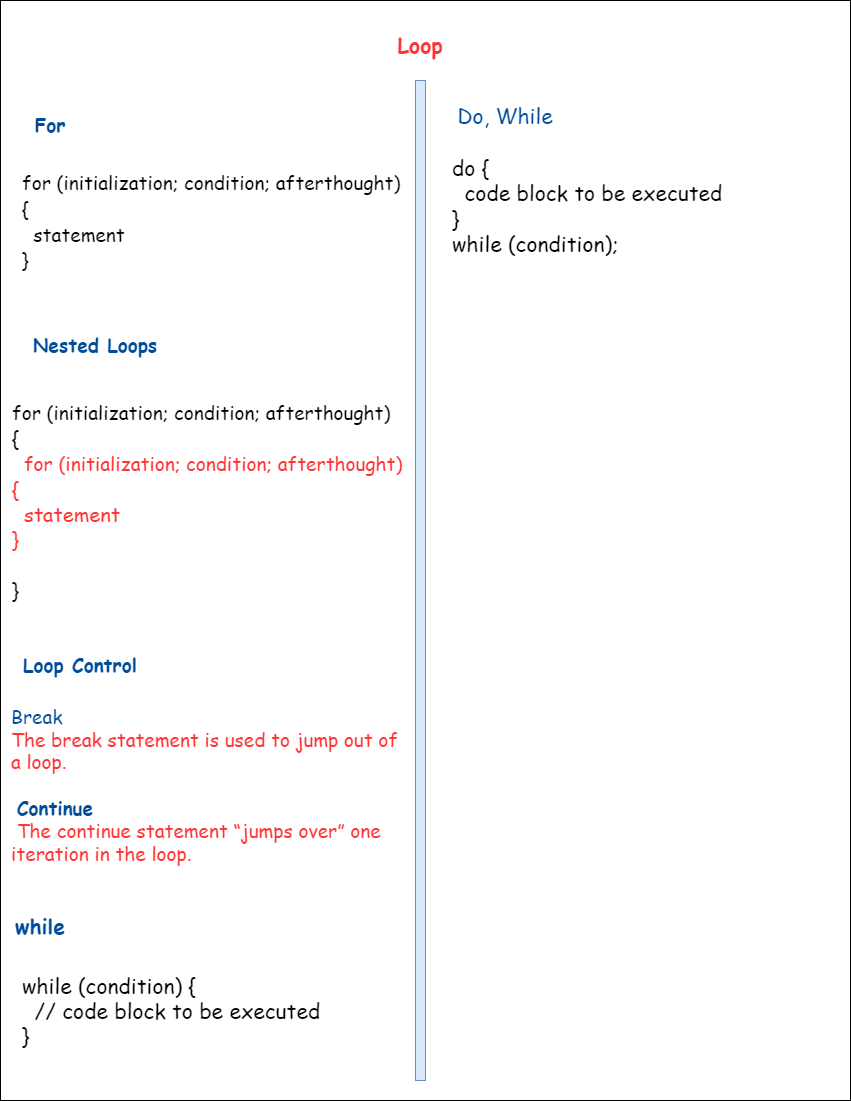

The diagram above was exported from draw.io. Its source (the exported page's mxGraphModel, read from the mxfile embedded in the PNG):
<mxGraphModel dx="1050" dy="629" grid="1" gridSize="10" guides="1" tooltips="1" connect="1" arrows="1" fold="1" page="1" pageScale="1" pageWidth="850" pageHeight="1100" math="0" shadow="0">
  <root>
    <mxCell id="0" />
    <mxCell id="1" parent="0" />
    <mxCell id="FaPvyDf42Jrg60UaUw2A-1" value="" style="rounded=0;whiteSpace=wrap;html=1;" vertex="1" parent="1">
      <mxGeometry width="850" height="1100" as="geometry" />
    </mxCell>
    <mxCell id="FaPvyDf42Jrg60UaUw2A-2" value="&lt;h4 style=&quot;font-size: 21px;&quot;&gt;&lt;font style=&quot;font-size: 21px;&quot; color=&quot;#ff3333&quot; face=&quot;Comic Sans MS&quot;&gt;Loop&lt;/font&gt;&lt;/h4&gt;" style="text;html=1;strokeColor=none;fillColor=none;align=center;verticalAlign=middle;whiteSpace=wrap;rounded=0;" vertex="1" parent="1">
      <mxGeometry x="370" y="30" width="100" height="30" as="geometry" />
    </mxCell>
    <mxCell id="FaPvyDf42Jrg60UaUw2A-3" value="" style="rounded=0;whiteSpace=wrap;html=1;fontFamily=Comic Sans MS;fontSize=21;fillColor=#dae8fc;strokeColor=#6c8ebf;" vertex="1" parent="1">
      <mxGeometry x="415" y="80" width="10" height="1000" as="geometry" />
    </mxCell>
    <mxCell id="FaPvyDf42Jrg60UaUw2A-4" value="&lt;font color=&quot;#000000&quot; style=&quot;font-size: 19px;&quot;&gt;for (initialization; condition; afterthought)&lt;br&gt;{&lt;br&gt;&amp;nbsp; statement&lt;br&gt;}&lt;br&gt;&lt;/font&gt;" style="text;html=1;strokeColor=none;fillColor=none;align=left;verticalAlign=middle;whiteSpace=wrap;rounded=0;fontSize=21;fontFamily=Comic Sans MS;fontColor=#FF3333;" vertex="1" parent="1">
      <mxGeometry x="20" y="150" width="395" height="140" as="geometry" />
    </mxCell>
    <mxCell id="FaPvyDf42Jrg60UaUw2A-5" value="&lt;font color=&quot;#004c99&quot;&gt;&lt;b&gt;For&lt;/b&gt;&lt;/font&gt;" style="text;html=1;strokeColor=none;fillColor=none;align=center;verticalAlign=middle;whiteSpace=wrap;rounded=0;fontSize=19;fontFamily=Comic Sans MS;fontColor=#000000;" vertex="1" parent="1">
      <mxGeometry x="20" y="110" width="60" height="30" as="geometry" />
    </mxCell>
    <mxCell id="FaPvyDf42Jrg60UaUw2A-6" value="&lt;b&gt;Nested Loops&lt;/b&gt;" style="text;html=1;strokeColor=none;fillColor=none;align=center;verticalAlign=middle;whiteSpace=wrap;rounded=0;fontSize=19;fontFamily=Comic Sans MS;fontColor=#004C99;" vertex="1" parent="1">
      <mxGeometry x="20" y="330" width="150" height="30" as="geometry" />
    </mxCell>
    <mxCell id="FaPvyDf42Jrg60UaUw2A-7" value="&lt;font style=&quot;&quot;&gt;&lt;font color=&quot;#000000&quot; style=&quot;&quot;&gt;&lt;font style=&quot;font-size: 19px;&quot;&gt;for (initialization; condition; afterthought)&lt;/font&gt;&lt;br&gt;&lt;span style=&quot;font-size: 20px;&quot;&gt;{&lt;/span&gt;&lt;br&gt;&lt;span style=&quot;font-size: 20px;&quot;&gt;&amp;nbsp;&amp;nbsp;&lt;/span&gt;&lt;/font&gt;&lt;font style=&quot;font-size: 19px;&quot;&gt;for (initialization; condition; afterthought)&lt;/font&gt;&lt;br style=&quot;border-color: var(--border-color); color: rgb(0, 0, 0);&quot;&gt;&lt;span style=&quot;font-size: 20px;&quot;&gt;{&lt;/span&gt;&lt;br style=&quot;border-color: var(--border-color);&quot;&gt;&lt;span style=&quot;font-size: 20px;&quot;&gt;&amp;nbsp; statement&lt;/span&gt;&lt;br style=&quot;border-color: var(--border-color);&quot;&gt;&lt;span style=&quot;font-size: 20px;&quot;&gt;}&lt;br&gt;&lt;/span&gt;&lt;/font&gt;&lt;font color=&quot;#000000&quot; style=&quot;font-size: 20px;&quot;&gt;&lt;font style=&quot;font-size: 20px;&quot;&gt;&lt;br&gt;}&lt;/font&gt;&lt;br&gt;&lt;/font&gt;" style="text;html=1;strokeColor=none;fillColor=none;align=left;verticalAlign=middle;whiteSpace=wrap;rounded=0;fontSize=21;fontFamily=Comic Sans MS;fontColor=#FF3333;" vertex="1" parent="1">
      <mxGeometry x="10" y="380" width="420" height="240" as="geometry" />
    </mxCell>
    <mxCell id="FaPvyDf42Jrg60UaUw2A-10" value="&lt;div style=&quot;text-align: left;&quot;&gt;&lt;span style=&quot;background-color: initial;&quot;&gt;&lt;font color=&quot;#004c99&quot;&gt;Break&lt;/font&gt;&lt;/span&gt;&lt;/div&gt;&lt;div style=&quot;text-align: left;&quot;&gt;&lt;span style=&quot;background-color: initial;&quot;&gt;The break statement is used to jump out of a loop.&lt;/span&gt;&lt;/div&gt;&lt;div style=&quot;text-align: left;&quot;&gt;&lt;span style=&quot;background-color: initial;&quot;&gt;&lt;br&gt;&lt;/span&gt;&lt;/div&gt;&lt;div style=&quot;text-align: left;&quot;&gt;&lt;span style=&quot;background-color: initial;&quot;&gt;&amp;nbsp;&lt;font color=&quot;#004c99&quot;&gt;&lt;b&gt;Continue&lt;/b&gt;&lt;/font&gt;&lt;/span&gt;&lt;/div&gt;&lt;div style=&quot;text-align: left;&quot;&gt;&lt;span style=&quot;background-color: initial;&quot;&gt;&amp;nbsp;The continue statement “jumps over” one iteration in the loop.&lt;/span&gt;&lt;/div&gt;" style="text;html=1;strokeColor=none;fillColor=none;align=center;verticalAlign=middle;whiteSpace=wrap;rounded=0;fontSize=19;fontFamily=Comic Sans MS;fontColor=#FF3333;" vertex="1" parent="1">
      <mxGeometry x="10" y="700" width="400" height="170" as="geometry" />
    </mxCell>
    <mxCell id="FaPvyDf42Jrg60UaUw2A-11" value="&lt;font color=&quot;#004c99&quot;&gt;&lt;b&gt;Loop Control&lt;br&gt;&lt;/b&gt;&lt;/font&gt;" style="text;html=1;strokeColor=none;fillColor=none;align=center;verticalAlign=middle;whiteSpace=wrap;rounded=0;fontSize=19;fontFamily=Comic Sans MS;fontColor=#FF3333;" vertex="1" parent="1">
      <mxGeometry x="20" y="650" width="120" height="30" as="geometry" />
    </mxCell>
    <mxCell id="FaPvyDf42Jrg60UaUw2A-12" value="&lt;b&gt;&lt;font style=&quot;font-size: 21px;&quot;&gt;while&lt;/font&gt;&lt;/b&gt;" style="text;html=1;strokeColor=none;fillColor=none;align=center;verticalAlign=middle;whiteSpace=wrap;rounded=0;fontSize=19;fontFamily=Comic Sans MS;fontColor=#004C99;" vertex="1" parent="1">
      <mxGeometry x="10" y="910" width="60" height="30" as="geometry" />
    </mxCell>
    <mxCell id="FaPvyDf42Jrg60UaUw2A-13" value="&lt;div&gt;&lt;font color=&quot;#000000&quot;&gt;while (condition) {&lt;/font&gt;&lt;/div&gt;&lt;div&gt;&lt;font color=&quot;#000000&quot;&gt;&amp;nbsp; // code block to be executed&lt;/font&gt;&lt;/div&gt;&lt;div&gt;&lt;font color=&quot;#000000&quot;&gt;}&lt;/font&gt;&lt;/div&gt;" style="text;html=1;strokeColor=none;fillColor=none;align=left;verticalAlign=middle;whiteSpace=wrap;rounded=0;fontSize=21;fontFamily=Comic Sans MS;fontColor=#004C99;" vertex="1" parent="1">
      <mxGeometry x="20" y="960" width="350" height="100" as="geometry" />
    </mxCell>
    <mxCell id="FaPvyDf42Jrg60UaUw2A-14" value="&lt;font color=&quot;#004c99&quot;&gt;Do, While&lt;/font&gt;" style="text;html=1;strokeColor=none;fillColor=none;align=center;verticalAlign=middle;whiteSpace=wrap;rounded=0;fontSize=21;fontFamily=Comic Sans MS;fontColor=#000000;" vertex="1" parent="1">
      <mxGeometry x="440" y="100" width="130" height="30" as="geometry" />
    </mxCell>
    <mxCell id="FaPvyDf42Jrg60UaUw2A-15" value="&lt;div&gt;&lt;font color=&quot;#000000&quot;&gt;do {&lt;/font&gt;&lt;/div&gt;&lt;div&gt;&lt;font color=&quot;#000000&quot;&gt;&amp;nbsp; code block to be executed&lt;/font&gt;&lt;/div&gt;&lt;div&gt;&lt;font color=&quot;#000000&quot;&gt;}&lt;/font&gt;&lt;/div&gt;&lt;div&gt;&lt;font color=&quot;#000000&quot;&gt;while (condition);&lt;/font&gt;&lt;/div&gt;" style="text;html=1;strokeColor=none;fillColor=none;align=left;verticalAlign=middle;whiteSpace=wrap;rounded=0;fontSize=21;fontFamily=Comic Sans MS;fontColor=#004C99;" vertex="1" parent="1">
      <mxGeometry x="450" y="140" width="280" height="130" as="geometry" />
    </mxCell>
  </root>
</mxGraphModel>